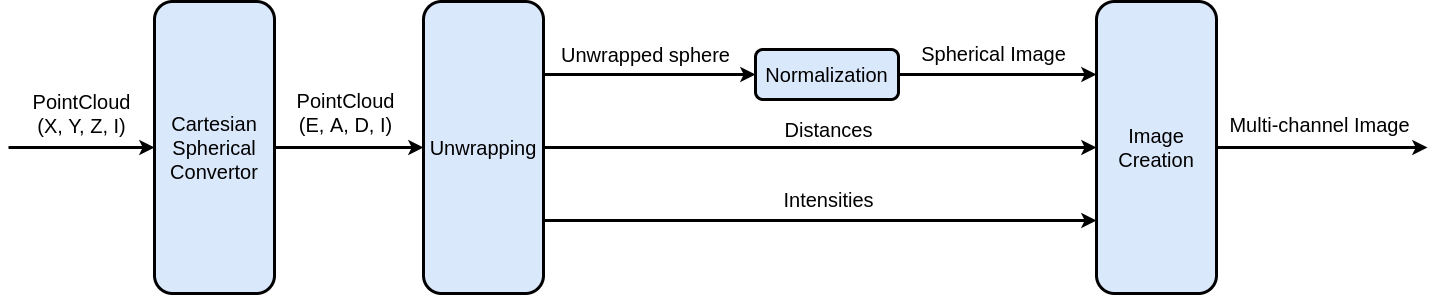

The diagram above was exported from draw.io. Its source (the exported page's mxGraphModel, read from the mxfile embedded in the PNG):
<mxGraphModel dx="1350" dy="774" grid="0" gridSize="10" guides="1" tooltips="1" connect="1" arrows="1" fold="1" page="1" pageScale="1" pageWidth="1654" pageHeight="1169" math="0" shadow="0">
  <root>
    <mxCell id="0" />
    <mxCell id="1" parent="0" />
    <mxCell id="cUs_cYtFZJ4uflNicQ8_-10" style="edgeStyle=orthogonalEdgeStyle;rounded=0;orthogonalLoop=1;jettySize=auto;html=1;strokeWidth=3;" edge="1" parent="1" source="cUs_cYtFZJ4uflNicQ8_-3" target="cUs_cYtFZJ4uflNicQ8_-8">
      <mxGeometry relative="1" as="geometry">
        <mxPoint x="381" y="438" as="sourcePoint" />
        <mxPoint x="553" y="383" as="targetPoint" />
      </mxGeometry>
    </mxCell>
    <mxCell id="cUs_cYtFZJ4uflNicQ8_-12" value="&lt;font style=&quot;font-size: 20px&quot;&gt;PointCloud&lt;br&gt;(E, A, D, I)&lt;br&gt;&lt;/font&gt;" style="edgeLabel;html=1;align=center;verticalAlign=middle;resizable=0;points=[];" vertex="1" connectable="0" parent="cUs_cYtFZJ4uflNicQ8_-10">
      <mxGeometry x="-0.1802" relative="1" as="geometry">
        <mxPoint x="9" y="-36" as="offset" />
      </mxGeometry>
    </mxCell>
    <mxCell id="cUs_cYtFZJ4uflNicQ8_-3" value="&lt;span style=&quot;font-size: 20px&quot;&gt;Cartesian Spherical Convertor&lt;/span&gt;" style="rounded=1;whiteSpace=wrap;html=1;strokeWidth=3;fillColor=#dae8fc;" vertex="1" parent="1">
      <mxGeometry x="165" y="190" width="120" height="292" as="geometry" />
    </mxCell>
    <mxCell id="cUs_cYtFZJ4uflNicQ8_-4" value="" style="endArrow=classic;html=1;strokeWidth=3;" edge="1" parent="1" target="cUs_cYtFZJ4uflNicQ8_-3">
      <mxGeometry width="50" height="50" relative="1" as="geometry">
        <mxPoint x="19" y="336" as="sourcePoint" />
        <mxPoint x="42" y="311" as="targetPoint" />
      </mxGeometry>
    </mxCell>
    <mxCell id="cUs_cYtFZJ4uflNicQ8_-5" value="&lt;font style=&quot;font-size: 20px&quot;&gt;PointCloud&lt;br&gt;(X, Y, Z, I)&lt;/font&gt;" style="edgeLabel;html=1;align=center;verticalAlign=middle;resizable=0;points=[];" vertex="1" connectable="0" parent="cUs_cYtFZJ4uflNicQ8_-4">
      <mxGeometry x="-0.5442" relative="1" as="geometry">
        <mxPoint x="39" y="-35" as="offset" />
      </mxGeometry>
    </mxCell>
    <mxCell id="cUs_cYtFZJ4uflNicQ8_-8" value="&lt;span style=&quot;font-size: 20px&quot;&gt;Unwrapping&lt;/span&gt;" style="rounded=1;whiteSpace=wrap;html=1;strokeWidth=3;fillColor=#dae8fc;" vertex="1" parent="1">
      <mxGeometry x="434" y="190" width="120" height="292" as="geometry" />
    </mxCell>
    <mxCell id="cUs_cYtFZJ4uflNicQ8_-13" value="" style="endArrow=classic;html=1;strokeWidth=3;exitX=1;exitY=0.75;exitDx=0;exitDy=0;entryX=0;entryY=0.75;entryDx=0;entryDy=0;" edge="1" parent="1" source="cUs_cYtFZJ4uflNicQ8_-8" target="cUs_cYtFZJ4uflNicQ8_-20">
      <mxGeometry width="50" height="50" relative="1" as="geometry">
        <mxPoint x="605" y="440" as="sourcePoint" />
        <mxPoint x="764" y="409" as="targetPoint" />
      </mxGeometry>
    </mxCell>
    <mxCell id="cUs_cYtFZJ4uflNicQ8_-18" value="&lt;font style=&quot;font-size: 20px&quot;&gt;Intensities&lt;/font&gt;" style="edgeLabel;html=1;align=center;verticalAlign=middle;resizable=0;points=[];" vertex="1" connectable="0" parent="cUs_cYtFZJ4uflNicQ8_-13">
      <mxGeometry x="-0.1048" y="5" relative="1" as="geometry">
        <mxPoint x="36" y="-17" as="offset" />
      </mxGeometry>
    </mxCell>
    <mxCell id="cUs_cYtFZJ4uflNicQ8_-14" value="" style="endArrow=classic;html=1;strokeWidth=3;exitX=1;exitY=0.5;exitDx=0;exitDy=0;entryX=0;entryY=0.5;entryDx=0;entryDy=0;" edge="1" parent="1" source="cUs_cYtFZJ4uflNicQ8_-8" target="cUs_cYtFZJ4uflNicQ8_-20">
      <mxGeometry width="50" height="50" relative="1" as="geometry">
        <mxPoint x="564" y="391" as="sourcePoint" />
        <mxPoint x="764" y="336" as="targetPoint" />
      </mxGeometry>
    </mxCell>
    <mxCell id="cUs_cYtFZJ4uflNicQ8_-17" value="&lt;font style=&quot;font-size: 20px&quot;&gt;Distances&lt;/font&gt;" style="edgeLabel;html=1;align=center;verticalAlign=middle;resizable=0;points=[];" vertex="1" connectable="0" parent="cUs_cYtFZJ4uflNicQ8_-14">
      <mxGeometry x="-0.0952" relative="1" as="geometry">
        <mxPoint x="34" y="-19" as="offset" />
      </mxGeometry>
    </mxCell>
    <mxCell id="cUs_cYtFZJ4uflNicQ8_-15" value="" style="endArrow=classic;html=1;strokeWidth=3;exitX=1;exitY=0.25;exitDx=0;exitDy=0;" edge="1" parent="1" source="cUs_cYtFZJ4uflNicQ8_-8" target="cUs_cYtFZJ4uflNicQ8_-19">
      <mxGeometry width="50" height="50" relative="1" as="geometry">
        <mxPoint x="574" y="401" as="sourcePoint" />
        <mxPoint x="764" y="263" as="targetPoint" />
      </mxGeometry>
    </mxCell>
    <mxCell id="cUs_cYtFZJ4uflNicQ8_-16" value="&lt;font style=&quot;font-size: 20px&quot;&gt;Unwrapped sphere&lt;/font&gt;" style="edgeLabel;html=1;align=center;verticalAlign=middle;resizable=0;points=[];" vertex="1" connectable="0" parent="cUs_cYtFZJ4uflNicQ8_-15">
      <mxGeometry x="-0.5249" y="3" relative="1" as="geometry">
        <mxPoint x="51" y="-18" as="offset" />
      </mxGeometry>
    </mxCell>
    <mxCell id="cUs_cYtFZJ4uflNicQ8_-21" style="edgeStyle=orthogonalEdgeStyle;rounded=0;orthogonalLoop=1;jettySize=auto;html=1;entryX=0;entryY=0.25;entryDx=0;entryDy=0;strokeWidth=3;" edge="1" parent="1" source="cUs_cYtFZJ4uflNicQ8_-19" target="cUs_cYtFZJ4uflNicQ8_-20">
      <mxGeometry relative="1" as="geometry" />
    </mxCell>
    <mxCell id="cUs_cYtFZJ4uflNicQ8_-22" value="&lt;font style=&quot;font-size: 20px&quot;&gt;Spherical Image&lt;/font&gt;" style="edgeLabel;html=1;align=center;verticalAlign=middle;resizable=0;points=[];" vertex="1" connectable="0" parent="cUs_cYtFZJ4uflNicQ8_-21">
      <mxGeometry x="0.1667" y="-1" relative="1" as="geometry">
        <mxPoint x="-22" y="-23" as="offset" />
      </mxGeometry>
    </mxCell>
    <mxCell id="cUs_cYtFZJ4uflNicQ8_-19" value="&lt;span style=&quot;font-size: 20px&quot;&gt;Normalization&lt;/span&gt;" style="rounded=1;whiteSpace=wrap;html=1;strokeWidth=3;fillColor=#dae8fc;" vertex="1" parent="1">
      <mxGeometry x="766" y="238" width="143" height="50" as="geometry" />
    </mxCell>
    <mxCell id="cUs_cYtFZJ4uflNicQ8_-20" value="&lt;span style=&quot;font-size: 20px&quot;&gt;Image Creation&lt;/span&gt;" style="rounded=1;whiteSpace=wrap;html=1;strokeWidth=3;fillColor=#dae8fc;" vertex="1" parent="1">
      <mxGeometry x="1107" y="190" width="120" height="292" as="geometry" />
    </mxCell>
    <mxCell id="cUs_cYtFZJ4uflNicQ8_-23" value="" style="endArrow=classic;html=1;strokeWidth=3;" edge="1" parent="1" source="cUs_cYtFZJ4uflNicQ8_-20">
      <mxGeometry width="50" height="50" relative="1" as="geometry">
        <mxPoint x="991" y="400" as="sourcePoint" />
        <mxPoint x="1438" y="336" as="targetPoint" />
      </mxGeometry>
    </mxCell>
    <mxCell id="cUs_cYtFZJ4uflNicQ8_-24" value="&lt;font style=&quot;font-size: 20px&quot;&gt;Multi-channel Image&lt;/font&gt;" style="edgeLabel;html=1;align=center;verticalAlign=middle;resizable=0;points=[];" vertex="1" connectable="0" parent="cUs_cYtFZJ4uflNicQ8_-23">
      <mxGeometry x="-0.283" y="-1" relative="1" as="geometry">
        <mxPoint x="26" y="-25" as="offset" />
      </mxGeometry>
    </mxCell>
  </root>
</mxGraphModel>